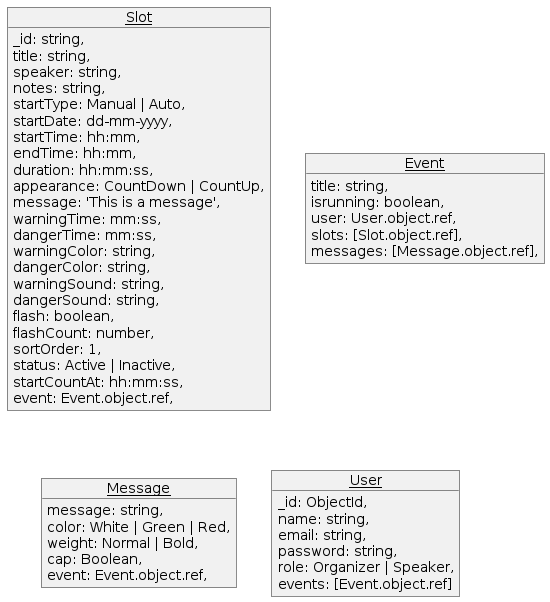

The diagram above was rendered by PlantUML. Its source (embedded in the PNG):
@startuml Pitchtrack

skinparam style strictuml
skinparam DefaultFontName Arial

object Slot {
  _id: string,
  title: string,
  speaker: string,
  notes: string,
  startType: Manual | Auto,
  startDate: dd-mm-yyyy,
  startTime: hh:mm,
  endTime: hh:mm,
  duration: hh:mm:ss,
  appearance: CountDown | CountUp,
  message: 'This is a message',
  warningTime: mm:ss,
  dangerTime: mm:ss,
  warningColor: string,
  dangerColor: string,
  warningSound: string,
  dangerSound: string,
  flash: boolean,
  flashCount: number,
  sortOrder: 1,
  status: Active | Inactive,
  startCountAt: hh:mm:ss,
  event: Event.object.ref,
}

object Event {
  title: string,
  isrunning: boolean,
  user: User.object.ref,
  slots: [Slot.object.ref],
  messages: [Message.object.ref],
}

object Message {
  message: string,
  color: White | Green | Red,
  weight: Normal | Bold,
  cap: Boolean,
  event: Event.object.ref,
}

object User {
  _id: ObjectId,
  name: string,
  email: string,
  password: string,
  role: Organizer | Speaker,
  events: [Event.object.ref]
}

@enduml